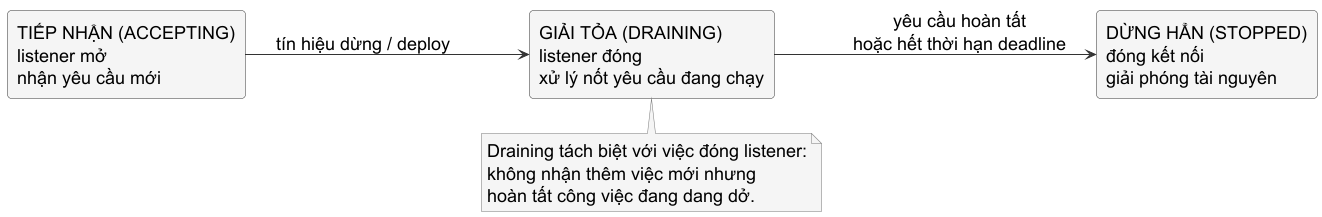

The diagram above was rendered by PlantUML. Its source (embedded in the PNG):
@startuml
skinparam backgroundColor #FFFFFF
skinparam shadowing false
skinparam note {
  BackgroundColor #F5F5F5
  BorderColor #777777
  FontColor #000000
}
skinparam defaultFontName "Source Sans 3"
skinparam defaultFontSize 18
skinparam rectangle {
  BackgroundColor #F5F5F5
  BorderColor #333333
  FontColor #000000
  RoundCorner 8
}
skinparam arrowColor #333333
left to right direction

rectangle "TIẾP NHẬN (ACCEPTING)\nlistener mở\nnhận yêu cầu mới" as accepting
rectangle "GIẢI TỎA (DRAINING)\nlistener đóng\nxử lý nốt yêu cầu đang chạy" as draining
rectangle "DỪNG HẲN (STOPPED)\nđóng kết nối\ngiải phóng tài nguyên" as stopped

accepting --> draining : tín hiệu dừng / deploy
draining --> stopped : yêu cầu hoàn tất\nhoặc hết thời hạn deadline

note bottom of draining
  Draining tách biệt với việc đóng listener:
  không nhận thêm việc mới nhưng
  hoàn tất công việc đang dang dở.
end note
@enduml